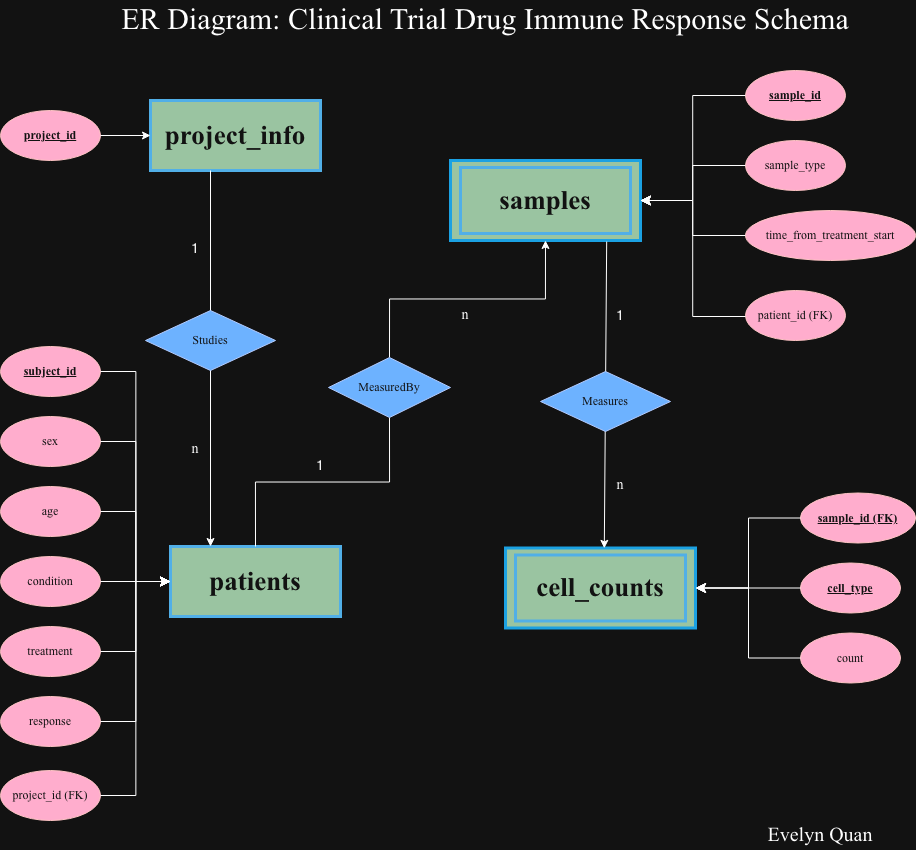

The diagram above was exported from draw.io. Its source (the exported page's mxGraphModel, read from the mxfile embedded in the PNG):
<mxGraphModel dx="1042" dy="715" grid="1" gridSize="10" guides="1" tooltips="1" connect="1" arrows="1" fold="1" page="1" pageScale="1" pageWidth="850" pageHeight="1100" math="0" shadow="0">
  <root>
    <mxCell id="0" />
    <mxCell id="1" parent="0" />
    <mxCell id="Dv19cPeIfKLUbpqde5qK-64" parent="1" style="rounded=0;whiteSpace=wrap;html=1;fontColor=none;labelBackgroundColor=light-dark(#1BA1E2,#9AC4A1);noLabel=1;fillColor=light-dark(#1BA1E2,#9AC4A1);strokeColor=light-dark(#1BA1E2,#1BA1E2);strokeWidth=3;fontFamily=Times New Roman;" value="" vertex="1">
      <mxGeometry height="80" width="190" x="555" y="577.5" as="geometry" />
    </mxCell>
    <mxCell id="Dv19cPeIfKLUbpqde5qK-65" parent="1" style="rounded=0;whiteSpace=wrap;html=1;fillColor=light-dark(#9AC4A1,#9AC4A1);fontColor=#ffffff;strokeColor=#006EAF;strokeWidth=3;fontFamily=Times New Roman;" value="&lt;font style=&quot;font-size: 27px;&quot;&gt;&lt;b&gt;cell_counts&lt;/b&gt;&lt;/font&gt;" vertex="1">
      <mxGeometry height="66" width="170" x="565" y="584.5" as="geometry" />
    </mxCell>
    <mxCell id="Dv19cPeIfKLUbpqde5qK-57" parent="1" style="rounded=0;whiteSpace=wrap;html=1;fontColor=none;labelBackgroundColor=light-dark(#1BA1E2,#9AC4A1);noLabel=1;fillColor=light-dark(#1BA1E2,#9AC4A1);strokeColor=light-dark(#1BA1E2,#1BA1E2);strokeWidth=3;fontFamily=Times New Roman;" value="" vertex="1">
      <mxGeometry height="80" width="190" x="500" y="190" as="geometry" />
    </mxCell>
    <mxCell id="Dv19cPeIfKLUbpqde5qK-1" parent="1" style="rounded=0;whiteSpace=wrap;html=1;fillColor=light-dark(#9AC4A1,#9AC4A1);fontColor=#ffffff;strokeColor=#006EAF;strokeWidth=3;fontFamily=Times New Roman;" value="&lt;font style=&quot;font-size: 27px;&quot;&gt;&lt;b&gt;project_info&lt;/b&gt;&lt;/font&gt;" vertex="1">
      <mxGeometry height="70" width="170" x="200" y="130" as="geometry" />
    </mxCell>
    <mxCell id="Dv19cPeIfKLUbpqde5qK-5" parent="1" style="rounded=0;whiteSpace=wrap;html=1;fillColor=light-dark(#9AC4A1,#9AC4A1);fontColor=#ffffff;strokeColor=#006EAF;strokeWidth=3;fontFamily=Times New Roman;" value="&lt;font style=&quot;font-size: 27px;&quot;&gt;&lt;b&gt;samples&lt;/b&gt;&lt;/font&gt;" vertex="1">
      <mxGeometry height="66" width="170" x="510" y="197" as="geometry" />
    </mxCell>
    <mxCell id="Dv19cPeIfKLUbpqde5qK-6" parent="1" style="rounded=0;whiteSpace=wrap;html=1;fillColor=light-dark(#9AC4A1,#9AC4A1);fontColor=#ffffff;strokeColor=#006EAF;strokeWidth=3;fontFamily=Times New Roman;" value="&lt;font style=&quot;font-size: 27px;&quot;&gt;&lt;b&gt;patients&lt;/b&gt;&lt;/font&gt;" vertex="1">
      <mxGeometry height="70" width="170" x="220" y="576" as="geometry" />
    </mxCell>
    <mxCell id="Dv19cPeIfKLUbpqde5qK-10" parent="1" style="ellipse;whiteSpace=wrap;html=1;fillColor=#a20025;fontColor=#ffffff;strokeColor=#6F0000;fontStyle=5;fontFamily=Times New Roman;" value="project_id" vertex="1">
      <mxGeometry height="50" width="100" x="50" y="140" as="geometry" />
    </mxCell>
    <mxCell id="Dv19cPeIfKLUbpqde5qK-11" parent="1" style="ellipse;whiteSpace=wrap;html=1;fillColor=#a20025;fontColor=#ffffff;strokeColor=#6F0000;fontStyle=5;fontFamily=Times New Roman;" value="sample_id" vertex="1">
      <mxGeometry height="50" width="100" x="795" y="100" as="geometry" />
    </mxCell>
    <mxCell id="Dv19cPeIfKLUbpqde5qK-12" parent="1" style="ellipse;whiteSpace=wrap;html=1;fillColor=#a20025;fontColor=#ffffff;strokeColor=#6F0000;fontFamily=Times New Roman;" value="sample_type" vertex="1">
      <mxGeometry height="50" width="100" x="795" y="170" as="geometry" />
    </mxCell>
    <mxCell id="Dv19cPeIfKLUbpqde5qK-13" parent="1" style="ellipse;whiteSpace=wrap;html=1;fillColor=#a20025;fontColor=#ffffff;strokeColor=#6F0000;fontFamily=Times New Roman;" value="time_from_treatment_start" vertex="1">
      <mxGeometry height="50" width="170" x="795" y="240" as="geometry" />
    </mxCell>
    <mxCell id="Dv19cPeIfKLUbpqde5qK-16" parent="1" style="ellipse;whiteSpace=wrap;html=1;fillColor=#a20025;fontColor=#ffffff;strokeColor=#6F0000;fontFamily=Times New Roman;" value="patient_id (FK)" vertex="1">
      <mxGeometry height="50" width="100" x="795" y="320" as="geometry" />
    </mxCell>
    <mxCell id="Dv19cPeIfKLUbpqde5qK-17" parent="1" style="ellipse;whiteSpace=wrap;html=1;fillColor=#a20025;fontColor=#ffffff;strokeColor=#6F0000;fontStyle=5;fontFamily=Times New Roman;" value="sample_id (FK)" vertex="1">
      <mxGeometry height="50" width="115" x="850" y="522.5" as="geometry" />
    </mxCell>
    <mxCell id="Dv19cPeIfKLUbpqde5qK-18" parent="1" style="ellipse;whiteSpace=wrap;html=1;fillColor=#a20025;fontColor=#ffffff;strokeColor=#6F0000;fontStyle=5;fontFamily=Times New Roman;" value="cell_type" vertex="1">
      <mxGeometry height="50" width="100" x="850" y="592.5" as="geometry" />
    </mxCell>
    <mxCell id="Dv19cPeIfKLUbpqde5qK-19" parent="1" style="ellipse;whiteSpace=wrap;html=1;fillColor=#a20025;fontColor=#ffffff;strokeColor=#6F0000;fontFamily=Times New Roman;" value="count" vertex="1">
      <mxGeometry height="50" width="100" x="850" y="662.5" as="geometry" />
    </mxCell>
    <mxCell id="Dv19cPeIfKLUbpqde5qK-20" parent="1" style="ellipse;whiteSpace=wrap;html=1;fillColor=#a20025;fontColor=#ffffff;strokeColor=#6F0000;fontStyle=5;fontFamily=Times New Roman;" value="subject_id" vertex="1">
      <mxGeometry height="50" width="100" x="50" y="376" as="geometry" />
    </mxCell>
    <mxCell id="Dv19cPeIfKLUbpqde5qK-21" parent="1" style="ellipse;whiteSpace=wrap;html=1;fillColor=#a20025;fontColor=#ffffff;strokeColor=#6F0000;fontFamily=Times New Roman;" value="sex" vertex="1">
      <mxGeometry height="50" width="100" x="50" y="446" as="geometry" />
    </mxCell>
    <mxCell id="Dv19cPeIfKLUbpqde5qK-23" parent="1" style="ellipse;whiteSpace=wrap;html=1;fillColor=#a20025;fontColor=#ffffff;strokeColor=#6F0000;fontFamily=Times New Roman;" value="age" vertex="1">
      <mxGeometry height="50" width="100" x="50" y="516" as="geometry" />
    </mxCell>
    <mxCell id="Dv19cPeIfKLUbpqde5qK-24" parent="1" style="ellipse;whiteSpace=wrap;html=1;fillColor=#a20025;fontColor=#ffffff;strokeColor=#6F0000;fontFamily=Times New Roman;" value="response" vertex="1">
      <mxGeometry height="50" width="100" x="50" y="726" as="geometry" />
    </mxCell>
    <mxCell id="Dv19cPeIfKLUbpqde5qK-25" parent="1" style="ellipse;whiteSpace=wrap;html=1;fillColor=#a20025;fontColor=#ffffff;strokeColor=#6F0000;fontFamily=Times New Roman;" value="treatment" vertex="1">
      <mxGeometry height="50" width="100" x="50" y="656" as="geometry" />
    </mxCell>
    <mxCell id="Dv19cPeIfKLUbpqde5qK-26" parent="1" style="ellipse;whiteSpace=wrap;html=1;fillColor=#a20025;fontColor=#ffffff;strokeColor=#6F0000;fontFamily=Times New Roman;" value="condition" vertex="1">
      <mxGeometry height="50" width="100" x="50" y="586" as="geometry" />
    </mxCell>
    <mxCell id="Dv19cPeIfKLUbpqde5qK-27" parent="1" style="ellipse;whiteSpace=wrap;html=1;fillColor=#a20025;fontColor=#ffffff;strokeColor=#6F0000;fontFamily=Times New Roman;" value="project_id (FK)" vertex="1">
      <mxGeometry height="50" width="100" x="50" y="800" as="geometry" />
    </mxCell>
    <mxCell id="Dv19cPeIfKLUbpqde5qK-29" edge="1" parent="1" source="Dv19cPeIfKLUbpqde5qK-20" style="edgeStyle=elbowEdgeStyle;elbow=horizontal;endArrow=classic;html=1;curved=0;rounded=0;endSize=8;startSize=8;exitX=1;exitY=0.5;exitDx=0;exitDy=0;fontFamily=Times New Roman;" target="Dv19cPeIfKLUbpqde5qK-6" value="">
      <mxGeometry height="50" relative="1" width="50" as="geometry">
        <mxPoint x="200" y="430" as="sourcePoint" />
        <mxPoint x="250" y="380" as="targetPoint" />
      </mxGeometry>
    </mxCell>
    <mxCell id="Dv19cPeIfKLUbpqde5qK-30" edge="1" parent="1" source="Dv19cPeIfKLUbpqde5qK-21" style="edgeStyle=elbowEdgeStyle;elbow=horizontal;endArrow=classic;html=1;curved=0;rounded=0;endSize=8;startSize=8;exitX=1;exitY=0.5;exitDx=0;exitDy=0;entryX=0;entryY=0.5;entryDx=0;entryDy=0;fontFamily=Times New Roman;" target="Dv19cPeIfKLUbpqde5qK-6" value="">
      <mxGeometry height="50" relative="1" width="50" as="geometry">
        <mxPoint x="160" y="580" as="sourcePoint" />
        <mxPoint x="230" y="780" as="targetPoint" />
      </mxGeometry>
    </mxCell>
    <mxCell id="Dv19cPeIfKLUbpqde5qK-31" edge="1" parent="1" source="Dv19cPeIfKLUbpqde5qK-23" style="edgeStyle=elbowEdgeStyle;elbow=horizontal;endArrow=classic;html=1;curved=0;rounded=0;endSize=8;startSize=8;exitX=1;exitY=0.5;exitDx=0;exitDy=0;entryX=0;entryY=0.5;entryDx=0;entryDy=0;fontFamily=Times New Roman;" target="Dv19cPeIfKLUbpqde5qK-6" value="">
      <mxGeometry height="50" relative="1" width="50" as="geometry">
        <mxPoint x="160" y="440" as="sourcePoint" />
        <mxPoint x="220" y="570" as="targetPoint" />
      </mxGeometry>
    </mxCell>
    <mxCell id="Dv19cPeIfKLUbpqde5qK-32" edge="1" parent="1" source="Dv19cPeIfKLUbpqde5qK-26" style="edgeStyle=elbowEdgeStyle;elbow=horizontal;endArrow=classic;html=1;curved=0;rounded=0;endSize=8;startSize=8;exitX=1;exitY=0.5;exitDx=0;exitDy=0;entryX=0;entryY=0.5;entryDx=0;entryDy=0;fontFamily=Times New Roman;" target="Dv19cPeIfKLUbpqde5qK-6" value="">
      <mxGeometry height="50" relative="1" width="50" as="geometry">
        <mxPoint x="160" y="510" as="sourcePoint" />
        <mxPoint x="230" y="570" as="targetPoint" />
      </mxGeometry>
    </mxCell>
    <mxCell id="Dv19cPeIfKLUbpqde5qK-33" edge="1" parent="1" source="Dv19cPeIfKLUbpqde5qK-25" style="edgeStyle=elbowEdgeStyle;elbow=horizontal;endArrow=classic;html=1;curved=0;rounded=0;endSize=8;startSize=8;exitX=1;exitY=0.5;exitDx=0;exitDy=0;entryX=0;entryY=0.5;entryDx=0;entryDy=0;fontFamily=Times New Roman;" target="Dv19cPeIfKLUbpqde5qK-6" value="">
      <mxGeometry height="50" relative="1" width="50" as="geometry">
        <mxPoint x="180" y="600" as="sourcePoint" />
        <mxPoint x="250" y="590" as="targetPoint" />
      </mxGeometry>
    </mxCell>
    <mxCell id="Dv19cPeIfKLUbpqde5qK-34" edge="1" parent="1" source="Dv19cPeIfKLUbpqde5qK-24" style="edgeStyle=elbowEdgeStyle;elbow=horizontal;endArrow=classic;html=1;curved=0;rounded=0;endSize=8;startSize=8;exitX=1;exitY=0.5;exitDx=0;exitDy=0;entryX=0;entryY=0.5;entryDx=0;entryDy=0;fontFamily=Times New Roman;" target="Dv19cPeIfKLUbpqde5qK-6" value="">
      <mxGeometry height="50" relative="1" width="50" as="geometry">
        <mxPoint x="180" y="730" as="sourcePoint" />
        <mxPoint x="250" y="650" as="targetPoint" />
      </mxGeometry>
    </mxCell>
    <mxCell id="Dv19cPeIfKLUbpqde5qK-35" edge="1" parent="1" source="Dv19cPeIfKLUbpqde5qK-17" style="edgeStyle=elbowEdgeStyle;elbow=horizontal;endArrow=classic;html=1;curved=0;rounded=0;endSize=8;startSize=8;exitX=0;exitY=0.5;exitDx=0;exitDy=0;entryX=1;entryY=0.5;entryDx=0;entryDy=0;fontFamily=Times New Roman;" value="">
      <mxGeometry height="50" relative="1" width="50" as="geometry">
        <mxPoint x="770" y="532.5" as="sourcePoint" />
        <mxPoint x="745" y="617.5" as="targetPoint" />
      </mxGeometry>
    </mxCell>
    <mxCell id="Dv19cPeIfKLUbpqde5qK-36" edge="1" parent="1" source="Dv19cPeIfKLUbpqde5qK-18" style="edgeStyle=elbowEdgeStyle;elbow=horizontal;endArrow=classic;html=1;curved=0;rounded=0;endSize=8;startSize=8;exitX=0;exitY=0.5;exitDx=0;exitDy=0;entryX=1;entryY=0.5;entryDx=0;entryDy=0;fontFamily=Times New Roman;" value="">
      <mxGeometry height="50" relative="1" width="50" as="geometry">
        <mxPoint x="925" y="562.5" as="sourcePoint" />
        <mxPoint x="745" y="617.5" as="targetPoint" />
      </mxGeometry>
    </mxCell>
    <mxCell id="Dv19cPeIfKLUbpqde5qK-37" edge="1" parent="1" source="Dv19cPeIfKLUbpqde5qK-19" style="edgeStyle=elbowEdgeStyle;elbow=horizontal;endArrow=classic;html=1;curved=0;rounded=0;endSize=8;startSize=8;exitX=0;exitY=0.5;exitDx=0;exitDy=0;entryX=1;entryY=0.5;entryDx=0;entryDy=0;fontFamily=Times New Roman;" value="">
      <mxGeometry height="50" relative="1" width="50" as="geometry">
        <mxPoint x="925" y="622.5" as="sourcePoint" />
        <mxPoint x="745" y="617.5" as="targetPoint" />
      </mxGeometry>
    </mxCell>
    <mxCell id="Dv19cPeIfKLUbpqde5qK-38" edge="1" parent="1" source="Dv19cPeIfKLUbpqde5qK-11" style="edgeStyle=elbowEdgeStyle;elbow=horizontal;endArrow=classic;html=1;curved=0;rounded=0;endSize=8;startSize=8;exitX=0;exitY=0.5;exitDx=0;exitDy=0;fontFamily=Times New Roman;" value="">
      <mxGeometry height="50" relative="1" width="50" as="geometry">
        <mxPoint x="755" y="190" as="sourcePoint" />
        <mxPoint x="690" y="230" as="targetPoint" />
      </mxGeometry>
    </mxCell>
    <mxCell id="Dv19cPeIfKLUbpqde5qK-39" edge="1" parent="1" source="Dv19cPeIfKLUbpqde5qK-12" style="edgeStyle=elbowEdgeStyle;elbow=horizontal;endArrow=classic;html=1;curved=0;rounded=0;endSize=8;startSize=8;exitX=0;exitY=0.5;exitDx=0;exitDy=0;fontFamily=Times New Roman;" value="">
      <mxGeometry height="50" relative="1" width="50" as="geometry">
        <mxPoint x="780" y="130" as="sourcePoint" />
        <mxPoint x="690" y="230" as="targetPoint" />
      </mxGeometry>
    </mxCell>
    <mxCell id="Dv19cPeIfKLUbpqde5qK-40" edge="1" parent="1" style="edgeStyle=elbowEdgeStyle;elbow=horizontal;endArrow=classic;html=1;curved=0;rounded=0;endSize=8;startSize=8;exitX=0;exitY=0.5;exitDx=0;exitDy=0;fontFamily=Times New Roman;" value="">
      <mxGeometry height="50" relative="1" width="50" as="geometry">
        <mxPoint x="795.0000000000023" y="265" as="sourcePoint" />
        <mxPoint x="690" y="230" as="targetPoint" />
      </mxGeometry>
    </mxCell>
    <mxCell id="Dv19cPeIfKLUbpqde5qK-45" edge="1" parent="1" source="Dv19cPeIfKLUbpqde5qK-10" style="endArrow=classic;html=1;rounded=0;exitX=1;exitY=0.5;exitDx=0;exitDy=0;entryX=0;entryY=0.5;entryDx=0;entryDy=0;fontFamily=Times New Roman;" target="Dv19cPeIfKLUbpqde5qK-1" value="">
      <mxGeometry height="50" relative="1" width="50" as="geometry">
        <mxPoint x="200" y="280" as="sourcePoint" />
        <mxPoint x="250" y="230" as="targetPoint" />
      </mxGeometry>
    </mxCell>
    <mxCell id="Dv19cPeIfKLUbpqde5qK-46" parent="1" style="text;html=1;whiteSpace=wrap;strokeColor=none;fillColor=none;align=center;verticalAlign=middle;rounded=0;fontSize=30;fontFamily=Times New Roman;" value="ER Diagram: Clinical Trial Drug Immune Response Schema" vertex="1">
      <mxGeometry height="36.86" width="860" x="105" y="30" as="geometry" />
    </mxCell>
    <mxCell id="Dv19cPeIfKLUbpqde5qK-48" parent="1" style="text;html=1;whiteSpace=wrap;strokeColor=none;fillColor=none;align=center;verticalAlign=middle;rounded=0;fontSize=30;fontFamily=Times New Roman;" value="&lt;font style=&quot;font-size: 20px;&quot;&gt;Evelyn Quan&lt;/font&gt;" vertex="1">
      <mxGeometry height="40" width="150" x="795" y="840" as="geometry" />
    </mxCell>
    <mxCell id="Dv19cPeIfKLUbpqde5qK-49" edge="1" parent="1" style="edgeStyle=elbowEdgeStyle;elbow=horizontal;endArrow=classic;html=1;curved=0;rounded=0;endSize=8;startSize=8;exitX=0;exitY=0.5;exitDx=0;exitDy=0;fontFamily=Times New Roman;" value="">
      <mxGeometry height="50" relative="1" width="50" as="geometry">
        <mxPoint x="795.0000000000005" y="346" as="sourcePoint" />
        <mxPoint x="690" y="230" as="targetPoint" />
      </mxGeometry>
    </mxCell>
    <mxCell id="Dv19cPeIfKLUbpqde5qK-51" edge="1" parent="1" source="Dv19cPeIfKLUbpqde5qK-27" style="edgeStyle=elbowEdgeStyle;elbow=horizontal;endArrow=classic;html=1;curved=0;rounded=0;endSize=8;startSize=8;exitX=1;exitY=0.5;exitDx=0;exitDy=0;entryX=0;entryY=0.5;entryDx=0;entryDy=0;fontFamily=Times New Roman;" target="Dv19cPeIfKLUbpqde5qK-6" value="">
      <mxGeometry height="50" relative="1" width="50" as="geometry">
        <mxPoint x="180" y="876" as="sourcePoint" />
        <mxPoint x="250" y="700" as="targetPoint" />
      </mxGeometry>
    </mxCell>
    <mxCell id="Dv19cPeIfKLUbpqde5qK-56" edge="1" parent="1" source="Dv19cPeIfKLUbpqde5qK-8" style="endArrow=classic;html=1;rounded=0;entryX=0.5;entryY=1;entryDx=0;entryDy=0;exitX=0.5;exitY=0;exitDx=0;exitDy=0;endFill=1;edgeStyle=orthogonalEdgeStyle;fontFamily=Times New Roman;" target="Dv19cPeIfKLUbpqde5qK-57" value="">
      <mxGeometry height="50" relative="1" width="50" as="geometry">
        <mxPoint x="460" y="460" as="sourcePoint" />
        <mxPoint x="510" y="410" as="targetPoint" />
      </mxGeometry>
    </mxCell>
    <mxCell id="Dv19cPeIfKLUbpqde5qK-61" edge="1" parent="1" style="endArrow=classic;html=1;rounded=0;endFill=1;fontFamily=Times New Roman;" value="">
      <mxGeometry height="50" relative="1" width="50" as="geometry">
        <mxPoint x="260" y="200" as="sourcePoint" />
        <mxPoint x="260" y="576" as="targetPoint" />
      </mxGeometry>
    </mxCell>
    <mxCell id="Dv19cPeIfKLUbpqde5qK-62" edge="1" parent="1" source="Dv19cPeIfKLUbpqde5qK-64" style="endArrow=none;html=1;rounded=0;entryX=0.822;entryY=1.013;entryDx=0;entryDy=0;endFill=0;startArrow=classic;startFill=1;entryPerimeter=0;exitX=0.52;exitY=0.004;exitDx=0;exitDy=0;exitPerimeter=0;fontFamily=Times New Roman;" target="Dv19cPeIfKLUbpqde5qK-57" value="">
      <mxGeometry height="50" relative="1" width="50" as="geometry">
        <Array as="points" />
        <mxPoint x="656" y="550" as="sourcePoint" />
        <mxPoint x="707.4999999999998" y="273.0000000000001" as="targetPoint" />
      </mxGeometry>
    </mxCell>
    <mxCell id="Dv19cPeIfKLUbpqde5qK-63" parent="1" style="rhombus;whiteSpace=wrap;html=1;fillColor=#0050ef;fontColor=#ffffff;strokeColor=#001DBC;fontFamily=Times New Roman;" value="Studies" vertex="1">
      <mxGeometry height="60" width="130" x="195" y="340" as="geometry" />
    </mxCell>
    <mxCell id="Dv19cPeIfKLUbpqde5qK-66" parent="1" style="text;html=1;whiteSpace=wrap;strokeColor=none;fillColor=none;align=center;verticalAlign=middle;rounded=0;fontFamily=Helvetica;fontSize=14;" value="1" vertex="1">
      <mxGeometry height="30" width="30" x="230" y="263" as="geometry" />
    </mxCell>
    <mxCell id="Dv19cPeIfKLUbpqde5qK-9" parent="1" style="rhombus;whiteSpace=wrap;html=1;fillColor=#0050ef;fontColor=#ffffff;strokeColor=#001DBC;rotation=0;fontFamily=Times New Roman;" value="Measures" vertex="1">
      <mxGeometry height="60" width="130" x="590" y="401" as="geometry" />
    </mxCell>
    <mxCell id="Dv19cPeIfKLUbpqde5qK-73" edge="1" parent="1" source="Dv19cPeIfKLUbpqde5qK-6" style="endArrow=none;html=1;rounded=0;entryX=0.5;entryY=1;entryDx=0;entryDy=0;exitX=0.5;exitY=0;exitDx=0;exitDy=0;endFill=0;edgeStyle=orthogonalEdgeStyle;fontFamily=Times New Roman;" target="Dv19cPeIfKLUbpqde5qK-8" value="">
      <mxGeometry height="50" relative="1" width="50" as="geometry">
        <mxPoint x="305" y="576" as="sourcePoint" />
        <mxPoint x="595" y="270" as="targetPoint" />
      </mxGeometry>
    </mxCell>
    <mxCell id="Dv19cPeIfKLUbpqde5qK-8" parent="1" style="rhombus;whiteSpace=wrap;html=1;fillColor=#0050ef;fontColor=#ffffff;strokeColor=#001DBC;rotation=0;fontFamily=Times New Roman;" value="MeasuredBy" vertex="1">
      <mxGeometry height="60" width="122" x="378" y="387" as="geometry" />
    </mxCell>
    <mxCell id="Dv19cPeIfKLUbpqde5qK-80" parent="1" style="text;html=1;whiteSpace=wrap;strokeColor=none;fillColor=none;align=center;verticalAlign=middle;rounded=0;fontFamily=Helvetica;fontSize=14;" value="1" vertex="1">
      <mxGeometry height="30" width="30" x="355" y="480" as="geometry" />
    </mxCell>
    <mxCell id="Dv19cPeIfKLUbpqde5qK-81" parent="1" style="text;html=1;whiteSpace=wrap;strokeColor=none;fillColor=none;align=center;verticalAlign=middle;rounded=0;fontFamily=Helvetica;fontSize=14;" value="1" vertex="1">
      <mxGeometry height="30" width="30" x="655" y="330" as="geometry" />
    </mxCell>
    <mxCell id="Dv19cPeIfKLUbpqde5qK-82" parent="1" style="text;html=1;whiteSpace=wrap;strokeColor=none;fillColor=none;align=center;verticalAlign=middle;rounded=0;fontFamily=Times New Roman;fontSize=14;" value="n" vertex="1">
      <mxGeometry height="30" width="30" x="230" y="464" as="geometry" />
    </mxCell>
    <mxCell id="Dv19cPeIfKLUbpqde5qK-83" parent="1" style="text;html=1;whiteSpace=wrap;strokeColor=none;fillColor=none;align=center;verticalAlign=middle;rounded=0;fontFamily=Times New Roman;fontSize=14;" value="n" vertex="1">
      <mxGeometry height="30" width="30" x="500" y="330" as="geometry" />
    </mxCell>
    <mxCell id="Dv19cPeIfKLUbpqde5qK-84" parent="1" style="text;html=1;whiteSpace=wrap;strokeColor=none;fillColor=none;align=center;verticalAlign=middle;rounded=0;fontFamily=Times New Roman;fontSize=14;" value="n" vertex="1">
      <mxGeometry height="30" width="30" x="655" y="500" as="geometry" />
    </mxCell>
  </root>
</mxGraphModel>